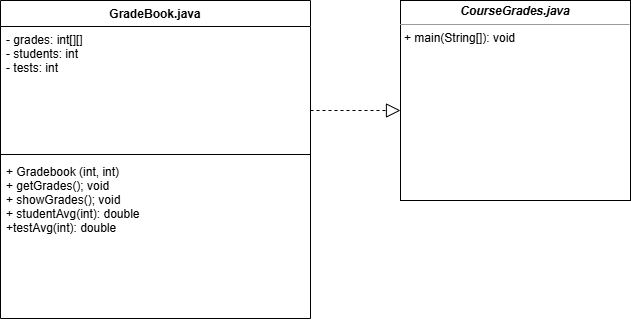

The diagram above was exported from draw.io. Its source (the exported page's mxGraphModel, read from the mxfile embedded in the PNG):
<mxGraphModel dx="1434" dy="772" grid="1" gridSize="10" guides="1" tooltips="1" connect="1" arrows="1" fold="1" page="1" pageScale="1" pageWidth="850" pageHeight="1100" math="0" shadow="0">
  <root>
    <mxCell id="0" />
    <mxCell id="1" parent="0" />
    <mxCell id="iCZJJaEn_B_Bw3TxacVW-1" value="GradeBook.java" style="swimlane;fontStyle=1;align=center;verticalAlign=top;childLayout=stackLayout;horizontal=1;startSize=26;horizontalStack=0;resizeParent=1;resizeParentMax=0;resizeLast=0;collapsible=1;marginBottom=0;" parent="1" vertex="1">
      <mxGeometry x="80" y="70" width="310" height="318" as="geometry" />
    </mxCell>
    <mxCell id="iCZJJaEn_B_Bw3TxacVW-2" value="- grades: int[][]&#10;- students: int&#10;- tests: int" style="text;strokeColor=none;fillColor=none;align=left;verticalAlign=top;spacingLeft=4;spacingRight=4;overflow=hidden;rotatable=0;points=[[0,0.5],[1,0.5]];portConstraint=eastwest;" parent="iCZJJaEn_B_Bw3TxacVW-1" vertex="1">
      <mxGeometry y="26" width="310" height="124" as="geometry" />
    </mxCell>
    <mxCell id="iCZJJaEn_B_Bw3TxacVW-3" value="" style="line;strokeWidth=1;fillColor=none;align=left;verticalAlign=middle;spacingTop=-1;spacingLeft=3;spacingRight=3;rotatable=0;labelPosition=right;points=[];portConstraint=eastwest;strokeColor=inherit;" parent="iCZJJaEn_B_Bw3TxacVW-1" vertex="1">
      <mxGeometry y="150" width="310" height="8" as="geometry" />
    </mxCell>
    <mxCell id="iCZJJaEn_B_Bw3TxacVW-4" value="+ Gradebook (int, int)&#10;+ getGrades(); void&#10;+ showGrades(); void&#10;+ studentAvg(int): double&#10;+testAvg(int): double" style="text;strokeColor=none;fillColor=none;align=left;verticalAlign=top;spacingLeft=4;spacingRight=4;overflow=hidden;rotatable=0;points=[[0,0.5],[1,0.5]];portConstraint=eastwest;" parent="iCZJJaEn_B_Bw3TxacVW-1" vertex="1">
      <mxGeometry y="158" width="310" height="160" as="geometry" />
    </mxCell>
    <mxCell id="iCZJJaEn_B_Bw3TxacVW-5" value="&lt;p style=&quot;margin:0px;margin-top:4px;text-align:center;&quot;&gt;&lt;i&gt;&lt;b&gt;CourseGrades.java&lt;/b&gt;&lt;/i&gt;&lt;/p&gt;&lt;hr size=&quot;1&quot;&gt;&lt;p style=&quot;margin:0px;margin-left:4px;&quot;&gt;&lt;/p&gt;&lt;p style=&quot;margin:0px;margin-left:4px;&quot;&gt;+ main(String[]): void&lt;/p&gt;" style="verticalAlign=top;align=left;overflow=fill;fontSize=12;fontFamily=Helvetica;html=1;" parent="1" vertex="1">
      <mxGeometry x="480" y="70" width="230" height="200" as="geometry" />
    </mxCell>
    <mxCell id="iCZJJaEn_B_Bw3TxacVW-6" value="" style="endArrow=block;dashed=1;endFill=0;endSize=12;html=1;rounded=0;" parent="1" edge="1">
      <mxGeometry width="160" relative="1" as="geometry">
        <mxPoint x="390" y="180" as="sourcePoint" />
        <mxPoint x="480" y="180" as="targetPoint" />
      </mxGeometry>
    </mxCell>
  </root>
</mxGraphModel>